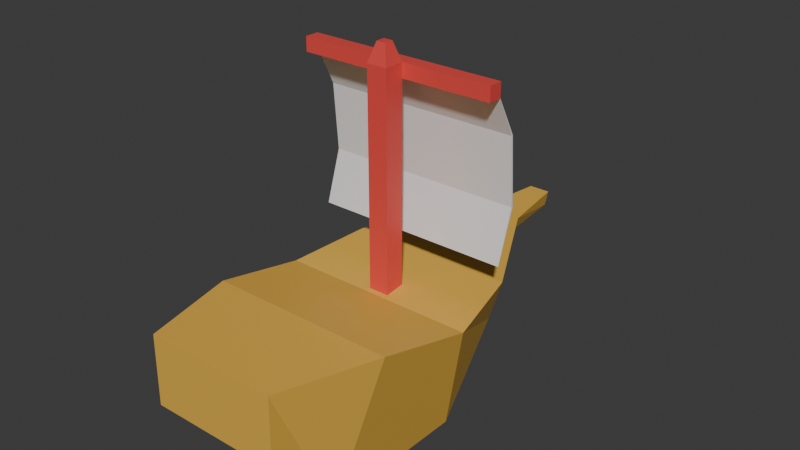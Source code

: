 # Source: Ship.blend  (saved by Blender 4.0.36; exported with 4.5.12 LTS)
import bpy
from mathutils import Matrix  # noqa: F401  (used for matrix-valued properties, if any)

bpy.ops.wm.read_factory_settings(use_empty=True)
scene = bpy.context.scene
scene.name = 'Scene'

# ---- collections
col_collection = bpy.data.collections.new('Collection'); scene.collection.children.link(col_collection)

# ---- materials (node trees are filled in below, after node groups)
mat_boat = bpy.data.materials.new('Boat')
mat_boat.use_transparent_shadow = False
mat_sail = bpy.data.materials.new('Sail')
mat_sail.use_transparent_shadow = False
mat_pole = bpy.data.materials.new('Pole')
mat_pole.use_transparent_shadow = False

# ---- material node trees
mat_boat.use_nodes = True; mat_boat.node_tree.nodes.clear()
_N = mat_boat.node_tree.nodes; _L = mat_boat.node_tree.links
n0 = _N.new('ShaderNodeBsdfPrincipled'); n0.name = 'Principled BSDF'; n0.location = (10, 300)
n0.inputs[0].default_value = (0.8004, 0.4644, 0.06987, 1.0)
n0.inputs[3].default_value = 1.45
n1 = _N.new('ShaderNodeOutputMaterial'); n1.name = 'Material Output'; n1.location = (300, 300)
_L.new(n0.outputs[0], n1.inputs[0])
n1.is_active_output = True
mat_sail.use_nodes = True; mat_sail.node_tree.nodes.clear()
_N = mat_sail.node_tree.nodes; _L = mat_sail.node_tree.links
n0 = _N.new('ShaderNodeBsdfPrincipled'); n0.name = 'Principled BSDF'; n0.location = (10, 300)
n0.inputs[3].default_value = 1.45
n1 = _N.new('ShaderNodeOutputMaterial'); n1.name = 'Material Output'; n1.location = (300, 300)
_L.new(n0.outputs[0], n1.inputs[0])
n1.is_active_output = True
mat_pole.use_nodes = True; mat_pole.node_tree.nodes.clear()
_N = mat_pole.node_tree.nodes; _L = mat_pole.node_tree.links
n0 = _N.new('ShaderNodeBsdfPrincipled'); n0.name = 'Principled BSDF'; n0.location = (10, 300)
n0.inputs[0].default_value = (0.8003, 0.07199, 0.06272, 1.0)
n0.inputs[3].default_value = 1.45
n1 = _N.new('ShaderNodeOutputMaterial'); n1.name = 'Material Output'; n1.location = (300, 300)
_L.new(n0.outputs[0], n1.inputs[0])
n1.is_active_output = True

# ---- world
world_world = bpy.data.worlds.new('World'); scene.world = world_world
world_world.use_nodes = True; world_world.node_tree.nodes.clear()
_N = world_world.node_tree.nodes; _L = world_world.node_tree.links
n0 = _N.new('ShaderNodeOutputWorld'); n0.name = 'World Output'; n0.location = (300, 300)
n1 = _N.new('ShaderNodeBackground'); n1.name = 'Background'; n1.location = (10, 300)
n1.inputs[0].default_value = (0.05088, 0.05088, 0.05088, 1.0)
_L.new(n1.outputs[0], n0.inputs[0])
n0.is_active_output = True
world_world.color = (0.05088, 0.05088, 0.05088)
world_world.use_sun_shadow = False
world_world.sun_shadow_jitter_overblur = 0.0

# ---- meshes
me_cube = bpy.data.meshes.new('Cube')
me_cube.from_pydata([(-1.207, -0.6427, 1.288), (-0.9014, 0.812, -0.5077), (-1.278, 0.5891, 1.002), (1.207, -0.6427, 1.288), (0.9014, 0.812, -0.5077), (1.278, 0.5891, 1.002), (-0.7617, 1.822, 0.3928), (-1.08, 1.599, 1.113), (0.7617, 1.822, 0.3928), (1.08, 1.599, 1.113), (-0.1976, 3.092, 0.9053), (-0.2801, 3.092, 1.113), (0.1976, 3.092, 0.9053), (0.2801, 3.092, 1.113), (-0.8463, -1.925, 1.351), (0.8463, -1.925, 1.351), (-0.09925, 4.021, 0.9053), (-0.1407, 4.021, 1.113), (0.09925, 4.021, 0.9053), (0.1407, 4.021, 1.113), (-0.851, -1.061, -0.5449), (0.851, -1.061, -0.5449), (-0.8463, -1.934, 0.4625), (0.8463, -1.934, 0.4625)], [], [(20, 0, 2, 1), (2, 5, 9, 7), (4, 5, 3, 21), (3, 0, 14, 15), (1, 4, 21, 20), (5, 2, 0, 3), (7, 9, 13, 11), (1, 2, 7, 6), (5, 4, 8, 9), (4, 1, 6, 8), (12, 10, 16, 18), (6, 7, 11, 10), (9, 8, 12, 13), (8, 6, 10, 12), (23, 15, 14, 22), (21, 3, 15, 23), (0, 20, 22, 14), (16, 17, 19, 18), (11, 13, 19, 17), (10, 11, 17, 16), (13, 12, 18, 19), (20, 21, 23, 22)])
_uv = me_cube.uv_layers.new(name='UVMap')
_uv.uv.foreach_set('vector', [0.375, 0.0, 0.625, 0.0, 0.625, 0.25, 0.375, 0.25, 0.875, 0.5, 0.625, 0.5, 0.625, 0.5, 0.875, 0.5, 0.375, 0.5, 0.625, 0.5, 0.625, 0.75, 0.375, 0.75, 0.625, 0.75, 0.875, 0.75, 0.875, 0.75, 0.625, 0.75, 0.125, 0.5, 0.375, 0.5, 0.375, 0.75, 0.125, 0.75, 0.625, 0.5, 0.875, 0.5, 0.875, 0.75, 0.625, 0.75, 0.875, 0.5, 0.625, 0.5, 0.625, 0.5, 0.875, 0.5, 0.375, 0.25, 0.625, 0.25, 0.625, 0.25, 0.375, 0.25, 0.625, 0.5, 0.375, 0.5, 0.375, 0.5, 0.625, 0.5, 0.375, 0.5, 0.125, 0.5, 0.125, 0.5, 0.375, 0.5, 0.375, 0.5, 0.125, 0.5, 0.125, 0.5, 0.375, 0.5, 0.375, 0.25, 0.625, 0.25, 0.625, 0.25, 0.375, 0.25, 0.625, 0.5, 0.375, 0.5, 0.375, 0.5, 0.625, 0.5, 0.375, 0.5, 0.125, 0.5, 0.125, 0.5, 0.375, 0.5, 0.375, 0.75, 0.625, 0.75, 0.625, 1.0, 0.375, 1.0, 0.375, 0.75, 0.625, 0.75, 0.625, 0.75, 0.375, 0.75, 0.625, 0.0, 0.375, 0.0, 0.375, 0.0, 0.625, 0.0, 0.375, 0.25, 0.625, 0.25, 0.625, 0.5, 0.375, 0.5, 0.875, 0.5, 0.625, 0.5, 0.625, 0.5, 0.875, 0.5, 0.375, 0.25, 0.625, 0.25, 0.625, 0.25, 0.375, 0.25, 0.625, 0.5, 0.375, 0.5, 0.375, 0.5, 0.625, 0.5, 0.125, 0.75, 0.375, 0.75, 0.375, 0.75, 0.125, 0.75])
me_cube.materials.append(mat_boat)
me_cube.update()
me_cube_001 = bpy.data.meshes.new('Cube.001')
me_cube_001.from_pydata([(-0.6476, -0.6476, -1.087), (-0.2891, -0.2891, 13.75), (-0.6476, 0.6476, -1.087), (-0.2891, 0.2891, 13.75), (0.6476, -0.6476, -1.087), (0.2891, -0.2891, 13.75), (0.6476, 0.6476, -1.087), (0.2891, 0.2891, 13.75), (-0.6476, 0.6476, 11.66), (0.6476, 0.6476, 11.66), (-6.281, 0.6476, 12.56), (6.281, 0.6476, 12.56), (-6.281, 0.6476, 11.66), (6.281, 0.6476, 11.66), (-6.281, 1.544, 12.56), (6.281, 1.544, 12.56), (-6.281, 1.544, 11.66), (6.281, 1.544, 11.66), (-0.6476, -0.6476, 12.56), (-0.6476, 0.6476, 12.56), (0.6476, 0.6476, 12.56), (0.6476, -0.6476, 12.56), (6.281, 2.828, 9.261), (-6.281, 2.828, 9.261), (6.281, 3.161, 5.006), (-6.281, 3.161, 5.006), (6.281, 2.02, 1.796), (-6.281, 2.02, 1.796), (6.281, 2.721, 9.253), (-6.281, 2.721, 9.253), (6.281, 3.054, 4.998), (-6.281, 3.054, 4.998)], [], [(0, 18, 19, 8, 2), (2, 8, 9, 6), (6, 9, 20, 21, 4), (4, 21, 18, 0), (2, 6, 4, 0), (1, 5, 7, 3), (19, 20, 11, 10), (20, 9, 13, 11), (8, 19, 10, 12), (9, 8, 12, 13), (17, 16, 14, 15), (13, 12, 16, 17), (12, 10, 14, 16), (11, 13, 17, 15), (10, 11, 15, 14), (1, 3, 19, 18), (3, 7, 20, 19), (7, 5, 21, 20), (5, 1, 18, 21), (16, 23, 29), (24, 22, 28, 30), (22, 23, 16, 17), (17, 16, 29, 28), (28, 29, 31, 30), (30, 31, 27, 26), (22, 17, 28), (26, 24, 30), (23, 25, 31, 29), (24, 25, 23, 22), (25, 27, 31), (27, 25, 24, 26)])
me_cube_001.polygons.foreach_set('material_index', [1, 1, 1, 1, 1, 1, 1, 1, 1, 1, 1, 1, 1, 1, 1, 1, 1, 1, 1, 0, 0, 0, 0, 0, 0, 0, 0, 0, 0, 0, 0])
_uv = me_cube_001.uv_layers.new(name='UVMap')
_uv.uv.foreach_set('vector', [0.375, 0.0, 0.625, 0.0, 0.625, 0.25, 0.6085, 0.25, 0.375, 0.25, 0.375, 0.25, 0.6085, 0.25, 0.6085, 0.5, 0.375, 0.5, 0.375, 0.5, 0.6085, 0.5, 0.625, 0.5, 0.625, 0.75, 0.375, 0.75, 0.375, 0.75, 0.625, 0.75, 0.625, 1.0, 0.375, 1.0, 0.125, 0.5, 0.375, 0.5, 0.375, 0.75, 0.125, 0.75, 0.8207, 0.6957, 0.6793, 0.6957, 0.6793, 0.5543, 0.8207, 0.5543, 0.875, 0.5, 0.625, 0.5, 0.625, 0.5, 0.875, 0.5, 0.625, 0.5, 0.6085, 0.5, 0.6085, 0.5, 0.625, 0.5, 0.6085, 0.25, 0.625, 0.25, 0.625, 0.25, 0.6085, 0.25, 0.6085, 0.5, 0.6085, 0.25, 0.6085, 0.25, 0.6085, 0.5, 0.6085, 0.4167, 0.6085, 0.25, 0.625, 0.25, 0.625, 0.5, 0.6085, 0.5, 0.6085, 0.25, 0.6085, 0.3333, 0.6085, 0.5, 0.6085, 0.25, 0.625, 0.25, 0.625, 0.25, 0.6085, 0.25, 0.625, 0.5, 0.6085, 0.5, 0.6085, 0.5, 0.625, 0.5, 0.875, 0.5, 0.625, 0.5, 0.625, 0.5, 0.875, 0.5, 0.8207, 0.6957, 0.8207, 0.5543, 0.875, 0.5, 0.875, 0.75, 0.8207, 0.5543, 0.6793, 0.5543, 0.625, 0.5, 0.875, 0.5, 0.6793, 0.5543, 0.6793, 0.6957, 0.625, 0.75, 0.625, 0.5, 0.6793, 0.6957, 0.8207, 0.6957, 0.875, 0.75, 0.625, 0.75, 0.0, 0.0, 0.0, 0.0, 0.0, 0.0, 0.0, 0.0, 0.0, 0.0, 0.0, 0.0, 0.0, 0.0, 0.0, 0.0, 0.0, 0.0, 0.0, 0.0, 0.0, 0.0, 0.6085, 0.4167, 0.6085, 0.25, 0.6085, 0.25, 0.6085, 0.4167, 0.6085, 0.4167, 0.6085, 0.25, 0.6085, 0.25, 0.6085, 0.4167, 0.6085, 0.4167, 0.6085, 0.25, 0.6085, 0.25, 0.6085, 0.4167, 0.0, 0.0, 0.0, 0.0, 0.0, 0.0, 0.0, 0.0, 0.0, 0.0, 0.0, 0.0, 0.0, 0.0, 0.0, 0.0, 0.0, 0.0, 0.0, 0.0, 0.0, 0.0, 0.0, 0.0, 0.0, 0.0, 0.0, 0.0, 0.0, 0.0, 0.0, 0.0, 0.0, 0.0, 0.0, 0.0, 0.0, 0.0, 0.0, 0.0, 0.0, 0.0])
me_cube_001.materials.append(mat_sail)
me_cube_001.materials.append(mat_pole)
me_cube_001.update()

# ---- objects
ob_boat = bpy.data.objects.new('Boat', me_cube)
ob_sail = bpy.data.objects.new('Sail', me_cube_001)

# ---- transforms, parenting, visibility, modifiers, constraints
ob_boat.location = (-1.212e-16, 0.177, 0.5458)
ob_sail.parent = ob_boat
ob_sail.location = (-2.658e-16, 0.7889, 1.197)
ob_sail.scale = (0.2041, 0.2041, 0.2041)

# ---- collection membership
col_collection.objects.link(ob_boat)
col_collection.objects.link(ob_sail)

# ---- scene / render settings (as saved in the file)
scene.frame_start = 1; scene.frame_end = 250; scene.frame_set(1)
scene.render.engine = 'BLENDER_EEVEE_NEXT'
scene.cycles.sampling_pattern = 'TABULATED_SOBOL'
bpy.context.view_layer.update()

# ---- added for rendering (the .blend has no active camera and no usable light): camera, sun
cam_auto = bpy.data.cameras.new('AutoCamera')
cam_auto.lens = 50.0
cam_auto.sensor_width = 36.0
cam_auto.clip_end = 1000.0
ob_auto_camera = bpy.data.objects.new('AutoCamera', cam_auto)
scene.collection.objects.link(ob_auto_camera)
ob_auto_camera.location = (7.32697, -7.57212, 8.13624)
ob_auto_camera.rotation_euler = (1.09748, -7.21219e-08, 0.694738)
scene.camera = ob_auto_camera
light_auto_sun = bpy.data.lights.new('AutoSun', 'SUN')
light_auto_sun.energy = 3.0
light_auto_sun.angle = 0.0523599
ob_auto_sun = bpy.data.objects.new('AutoSun', light_auto_sun)
scene.collection.objects.link(ob_auto_sun)
ob_auto_sun.rotation_euler = (0.872665, 0.174533, 0.523599)
bpy.context.view_layer.update()

